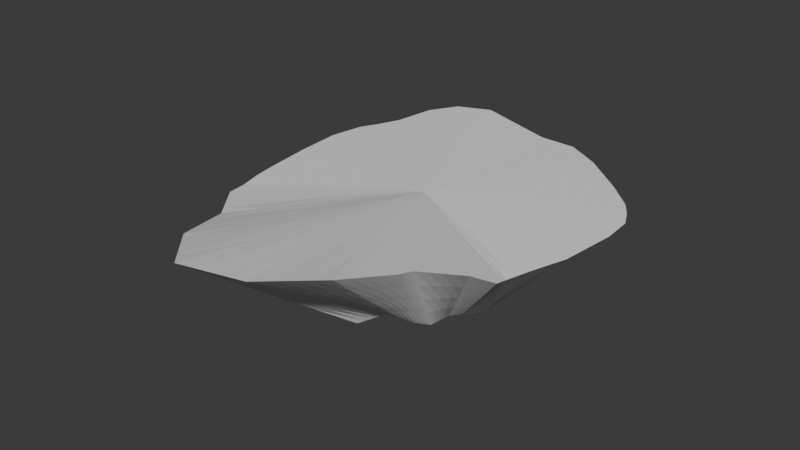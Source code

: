 # Source: Island_1.blend  (saved by Blender 4.2.66; exported with 4.5.12 LTS)
import bpy
from mathutils import Matrix  # noqa: F401  (used for matrix-valued properties, if any)

bpy.ops.wm.read_factory_settings(use_empty=True)
scene = bpy.context.scene
scene.name = 'Scene'

# ---- collections
col_collection = bpy.data.collections.new('Collection'); scene.collection.children.link(col_collection)

# ---- world
world_world = bpy.data.worlds.new('World'); scene.world = world_world
world_world.use_nodes = True; world_world.node_tree.nodes.clear()
_N = world_world.node_tree.nodes; _L = world_world.node_tree.links
n0 = _N.new('ShaderNodeOutputWorld'); n0.name = 'World Output'; n0.location = (300, 300)
n1 = _N.new('ShaderNodeBackground'); n1.name = 'Background'; n1.location = (10, 300)
n1.inputs[0].default_value = (0.05088, 0.05088, 0.05088, 1.0)
_L.new(n1.outputs[0], n0.inputs[0])
n0.is_active_output = True
world_world.color = (0.05088, 0.05088, 0.05088)
world_world.sun_shadow_jitter_overblur = 0.0

# ---- meshes
me_cylinder = bpy.data.meshes.new('Cylinder')
me_cylinder.from_pydata([(0.1639, 1.497, 0.05491), (-0.1168, 2.965, 1.046), (0.3611, 1.479, 0.06343), (0.4993, 2.946, 1.046), (0.5502, 1.422, 0.06923), (1.071, 2.606, 1.053), (0.6879, 0.9398, -0.1586), (1.753, 2.057, 1.039), (0.8494, 0.8457, -0.09459), (2.176, 1.661, 1.028), (0.9673, 0.6747, -0.1359), (2.345, 1.411, 1.024), (1.068, 0.5254, -0.08576), (2.477, 1.132, 1.02), (1.107, 0.2847, -0.1985), (2.509, 0.6372, 1.023), (1.151, -0.04836, -0.2706), (2.419, -0.3005, 1.035), (1.143, -0.2605, -0.2549), (2.264, -0.8351, 1.049), (1.074, -0.4302, -0.2715), (2.148, -1.299, 1.06), (1.087, -0.7664, -0.1203), (2.193, -1.577, 1.147), (0.9537, -0.9047, -0.1325), (1.951, -1.817, 1.272), (1.135, -1.548, 0.09946), (1.644, -2.562, 1.555), (0.9628, -1.673, 0.1271), (1.646, -2.834, 1.63), (0.7752, -1.731, 0.128), (1.443, -3.742, 1.879), (0.5813, -1.803, 0.1736), (0.7064, -4.368, 1.865), (0.2993, -2.092, 0.05228), (-0.2637, -4.588, 1.853), (0.184, -1.655, 0.1247), (-1.253, -3.644, 1.529), (-0.4296, -1.737, 0.01721), (-1.932, -2.431, 1.134), (-0.7785, -1.473, -0.2279), (-2.545, -1.715, 1.019), (-0.9988, -1.387, -0.07928), (-2.61, -1.372, 0.9995), (-1.066, -1.123, -0.2017), (-2.705, -1.015, 0.9994), (-1.364, -0.7888, -0.1104), (-2.772, -0.5773, 1.0), (-1.437, -0.2855, -0.1706), (-2.852, 0.1787, 1.005), (-1.336, -0.3228, -0.1553), (-2.883, 0.8999, 1.009), (-1.443, 0.4705, -0.04988), (-2.787, 1.468, 1.004), (-1.314, 0.691, -0.1141), (-2.645, 1.76, 0.9993), (-1.25, 0.8084, -0.1296), (-2.488, 2.156, 0.9958), (-0.431, 0.9856, -0.217), (-2.361, 2.802, 1.012), (-0.2815, 1.256, -0.1097), (-2.051, 3.227, 1.034), (-0.0479, 1.389, -0.0868), (-1.451, 3.382, 1.068), (1.753, 2.057, 1.039), (2.176, 1.661, 1.028)], [], [(0, 1, 3, 2), (2, 3, 5, 4), (4, 5, 64, 6), (6, 7, 65, 8), (8, 9, 11, 10), (10, 11, 13, 12), (12, 13, 15, 14), (14, 15, 17, 16), (16, 17, 19, 18), (18, 19, 21, 20), (20, 21, 23, 22), (22, 23, 25, 24), (24, 25, 27, 26), (26, 27, 29, 28), (28, 29, 31, 30), (30, 31, 33, 32), (32, 33, 35, 34), (34, 35, 37, 36), (36, 37, 39, 38), (38, 39, 41, 40), (40, 41, 43, 42), (42, 43, 45, 44), (44, 45, 47, 46), (46, 47, 49, 48), (48, 49, 51, 50), (50, 51, 53, 52), (52, 53, 55, 54), (54, 55, 57, 56), (56, 57, 59, 58), (58, 59, 61, 60), (3, 1, 63, 61, 59, 57, 55, 53, 51, 49, 47, 45, 43, 41, 39, 37, 35, 33, 31, 29, 27, 25, 23, 21, 19, 17, 15, 13, 11, 9, 64, 5), (60, 61, 63, 62), (62, 63, 1, 0), (0, 2, 4, 6, 8, 10, 12, 14, 16, 18, 20, 22, 24, 26, 28, 30, 32, 34, 36, 38, 40, 42, 44, 46, 48, 50, 52, 54, 56, 58, 60, 62)])
_uv = me_cylinder.uv_layers.new(name='UVMap')
_uv.uv.foreach_set('vector', [1.0, 0.5, 1.0, 1.0, 0.9688, 1.0, 0.9688, 0.5, 0.9688, 0.5, 0.9688, 1.0, 0.9375, 1.0, 0.9375, 0.5, 0.9375, 0.5, 0.9375, 1.0, 0.9062, 1.0, 0.9062, 0.5, 0.9062, 0.5, 0.9062, 1.0, 0.875, 1.0, 0.875, 0.5, 0.875, 0.5, 0.875, 1.0, 0.8438, 1.0, 0.8437, 0.5, 0.8437, 0.5, 0.8438, 1.0, 0.8125, 1.0, 0.8125, 0.5, 0.8125, 0.5, 0.8125, 1.0, 0.7812, 1.0, 0.7812, 0.5, 0.7812, 0.5, 0.7812, 1.0, 0.75, 1.0, 0.75, 0.5, 0.75, 0.5, 0.75, 1.0, 0.7188, 1.0, 0.7188, 0.5, 0.7188, 0.5, 0.7188, 1.0, 0.6875, 1.0, 0.6875, 0.5, 0.6875, 0.5, 0.6875, 1.0, 0.6563, 1.0, 0.6562, 0.5, 0.6562, 0.5, 0.6563, 1.0, 0.6289, 1.0, 0.625, 0.5, 0.625, 0.5, 0.6289, 1.0, 0.5745, 1.0, 0.5938, 0.5, 0.5938, 0.5, 0.5745, 1.0, 0.5625, 1.0, 0.5625, 0.5, 0.5625, 0.5, 0.5625, 1.0, 0.5312, 1.0, 0.5312, 0.5, 0.5312, 0.5, 0.5312, 1.0, 0.5, 1.0, 0.5, 0.5, 0.5, 0.5, 0.5, 1.0, 0.4688, 1.0, 0.4688, 0.5, 0.4688, 0.5, 0.4688, 1.0, 0.4375, 1.0, 0.4375, 0.5, 0.4375, 0.5, 0.4375, 1.0, 0.4063, 1.0, 0.4062, 0.5, 0.4062, 0.5, 0.4063, 1.0, 0.375, 1.0, 0.375, 0.5, 0.375, 0.5, 0.375, 1.0, 0.3438, 1.0, 0.3438, 0.5, 0.3438, 0.5, 0.3438, 1.0, 0.3125, 1.0, 0.3125, 0.5, 0.3125, 0.5, 0.3125, 1.0, 0.2812, 1.0, 0.2812, 0.5, 0.2812, 0.5, 0.2812, 1.0, 0.25, 1.0, 0.25, 0.5, 0.25, 0.5, 0.25, 1.0, 0.2188, 1.0, 0.2188, 0.5, 0.2188, 0.5, 0.2188, 1.0, 0.1875, 1.0, 0.1875, 0.5, 0.1875, 0.5, 0.1875, 1.0, 0.1562, 1.0, 0.1562, 0.5, 0.1562, 0.5, 0.1562, 1.0, 0.125, 1.0, 0.125, 0.5, 0.125, 0.5, 0.125, 1.0, 0.09375, 1.0, 0.09375, 0.5, 0.09375, 0.5, 0.09375, 1.0, 0.0625, 1.0, 0.0625, 0.5, 0.2968, 0.4854, 0.25, 0.49, 0.2032, 0.4854, 0.1582, 0.4717, 0.1167, 0.4496, 0.08029, 0.4197, 0.05045, 0.3833, 0.02827, 0.3418, 0.01461, 0.2968, 0.01, 0.25, 0.01461, 0.2032, 0.02827, 0.1582, 0.05045, 0.1167, 0.08029, 0.08029, 0.1167, 0.05045, 0.1582, 0.02827, 0.2032, 0.01461, 0.25, 0.01, 0.2968, 0.01461, 0.3418, 0.02827, 0.3578, 0.03678, 0.4206, 0.08769, 0.4496, 0.1167, 0.4717, 0.1582, 0.4854, 0.2032, 0.49, 0.25, 0.4854, 0.2968, 0.4717, 0.3418, 0.4496, 0.3833, 0.4197, 0.4197, 0.3833, 0.4496, 0.3418, 0.4717, 0.0625, 0.5, 0.0625, 1.0, 0.03125, 1.0, 0.03125, 0.5, 0.03125, 0.5, 0.03125, 1.0, 0.0, 1.0, 0.0, 0.5, 0.75, 0.49, 0.7968, 0.4854, 0.8418, 0.4717, 0.8833, 0.4496, 0.9197, 0.4197, 0.9496, 0.3833, 0.9717, 0.3418, 0.9854, 0.2968, 0.99, 0.25, 0.9854, 0.2032, 0.9717, 0.1582, 0.9496, 0.1167, 0.9197, 0.08029, 0.8833, 0.05045, 0.8418, 0.02827, 0.7968, 0.01461, 0.75, 0.01, 0.7032, 0.01461, 0.6582, 0.02827, 0.6167, 0.05045, 0.5803, 0.08029, 0.5504, 0.1167, 0.5283, 0.1582, 0.5146, 0.2032, 0.51, 0.25, 0.5146, 0.2968, 0.5283, 0.3418, 0.5504, 0.3833, 0.5803, 0.4197, 0.6167, 0.4496, 0.6582, 0.4717, 0.7032, 0.4854])
me_cylinder.update()

# ---- objects
ob_cylinder = bpy.data.objects.new('Cylinder', me_cylinder)

# ---- transforms, parenting, visibility, modifiers, constraints
ob_cylinder.location = (0.0, 0.0, 0.0)
_m = ob_cylinder.modifiers.new('Subdivision', 'SUBSURF')
_m.uv_smooth = 'SMOOTH_ALL'
_m.quality = 6
_m.subdivision_type = 'SIMPLE'
_m.levels = 2
_m.use_limit_surface = False

# ---- collection membership
col_collection.objects.link(ob_cylinder)

# ---- scene / render settings (as saved in the file)
scene.frame_start = 1; scene.frame_end = 250; scene.frame_set(1)
scene.render.engine = 'BLENDER_EEVEE_NEXT'
bpy.context.view_layer.update()

# ---- added for rendering (the .blend has no active camera and no usable light): camera, sun
cam_auto = bpy.data.cameras.new('AutoCamera')
cam_auto.lens = 50.0
cam_auto.sensor_width = 36.0
cam_auto.clip_end = 1000.0
ob_auto_camera = bpy.data.objects.new('AutoCamera', cam_auto)
scene.collection.objects.link(ob_auto_camera)
ob_auto_camera.location = (8.93634, -11.5509, 8.10241)
ob_auto_camera.rotation_euler = (1.09748, -7.21219e-08, 0.694738)
scene.camera = ob_auto_camera
light_auto_sun = bpy.data.lights.new('AutoSun', 'SUN')
light_auto_sun.energy = 3.0
light_auto_sun.angle = 0.0523599
ob_auto_sun = bpy.data.objects.new('AutoSun', light_auto_sun)
scene.collection.objects.link(ob_auto_sun)
ob_auto_sun.rotation_euler = (0.872665, 0.174533, 0.523599)
bpy.context.view_layer.update()
